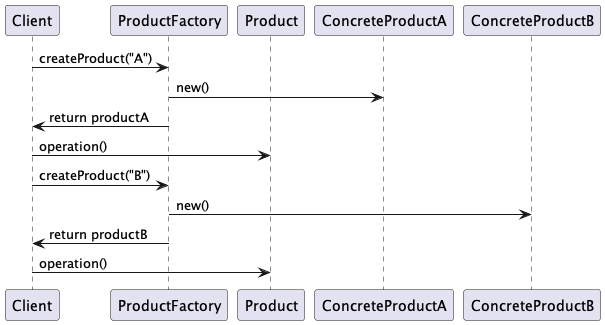

The diagram above was rendered by PlantUML. Its source (embedded in the PNG):
@startuml
participant Client
participant ProductFactory
participant Product

Client -> ProductFactory: createProduct("A")
ProductFactory -> ConcreteProductA: new()
ProductFactory -> Client: return productA
Client -> Product: operation()

Client -> ProductFactory: createProduct("B")
ProductFactory -> ConcreteProductB: new()
ProductFactory -> Client: return productB
Client -> Product: operation()
@enduml